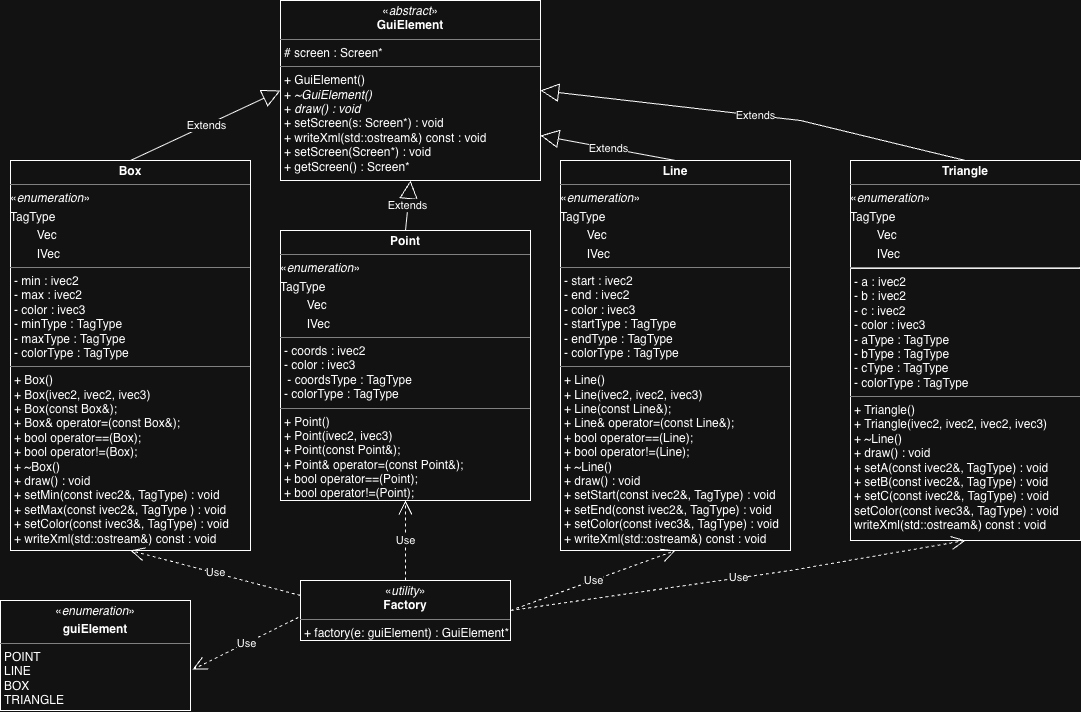

The diagram above was exported from draw.io. Its source (the exported page's mxGraphModel, read from the mxfile embedded in the PNG):
<mxGraphModel dx="1627" dy="1067" grid="1" gridSize="10" guides="1" tooltips="1" connect="1" arrows="1" fold="1" page="1" pageScale="1" pageWidth="850" pageHeight="1100" math="0" shadow="0">
  <root>
    <mxCell id="0" />
    <mxCell id="1" parent="0" />
    <mxCell id="XZ2p1oJ1FLECkO_e50ha-1" parent="1" style="verticalAlign=top;align=left;overflow=fill;html=1;whiteSpace=wrap;" value="&lt;p style=&quot;margin:0px;margin-top:4px;text-align:center;&quot;&gt;&lt;span style=&quot;background-color: transparent; color: light-dark(rgb(0, 0, 0), rgb(255, 255, 255));&quot;&gt;«&lt;/span&gt;&lt;i&gt;abstract&lt;/i&gt;»&lt;br&gt;&lt;b&gt;GuiElement&lt;/b&gt;&lt;/p&gt;&lt;hr size=&quot;1&quot; style=&quot;border-style:solid;&quot;&gt;&lt;p style=&quot;margin:0px;margin-left:4px;&quot;&gt;# screen : Screen*&lt;br&gt;&lt;/p&gt;&lt;hr size=&quot;1&quot; style=&quot;border-style:solid;&quot;&gt;&lt;p style=&quot;margin:0px;margin-left:4px;&quot;&gt;+&amp;nbsp;GuiElement()&lt;br&gt;+&amp;nbsp;&lt;i&gt;~GuiElement()&lt;/i&gt;&lt;/p&gt;&lt;p style=&quot;margin:0px;margin-left:4px;&quot;&gt;+&amp;nbsp;&lt;i&gt;draw()&lt;/i&gt; &lt;i&gt;: void&lt;/i&gt;&lt;/p&gt;&lt;p style=&quot;margin:0px;margin-left:4px;&quot;&gt;+&amp;nbsp;setScreen(s: Screen*) : void&lt;/p&gt;&lt;p style=&quot;margin:0px;margin-left:4px;&quot;&gt;+ writeXml(std::ostream&amp;amp;) const : void&lt;/p&gt;&lt;p style=&quot;margin:0px;margin-left:4px;&quot;&gt;&lt;span style=&quot;white-space: pre; white-space: normal;&quot;&gt;&#09;&#09;&lt;/span&gt;&lt;/p&gt;&lt;p style=&quot;margin:0px;margin-left:4px;&quot;&gt;&lt;span style=&quot;white-space: normal;&quot;&gt;+ setScreen(Screen*) : void&lt;/span&gt;&lt;/p&gt;&lt;p style=&quot;margin:0px;margin-left:4px;&quot;&gt;&lt;span style=&quot;white-space: normal;&quot;&gt;+ getScreen() : Screen*&lt;/span&gt;&lt;/p&gt;&lt;p style=&quot;margin:0px;margin-left:4px;&quot;&gt;&lt;br&gt;&lt;/p&gt;" vertex="1">
      <mxGeometry height="180" width="260" x="300" y="30" as="geometry" />
    </mxCell>
    <mxCell id="R01l86w5ARn_156vYt6Z-6" parent="1" style="verticalAlign=top;align=left;overflow=fill;html=1;whiteSpace=wrap;" value="&lt;p style=&quot;margin:0px;margin-top:4px;text-align:center;&quot;&gt;«&lt;i&gt;enumeration&lt;/i&gt;»&lt;br&gt;&lt;/p&gt;&lt;p style=&quot;margin:0px;margin-top:4px;text-align:center;&quot;&gt;&lt;b&gt;guiElement&lt;/b&gt;&lt;/p&gt;&lt;hr size=&quot;1&quot; style=&quot;border-style:solid;&quot;&gt;&lt;p style=&quot;margin:0px;margin-left:4px;&quot;&gt;POINT&lt;br&gt;LINE&lt;/p&gt;&lt;p style=&quot;margin:0px;margin-left:4px;&quot;&gt;BOX&lt;/p&gt;&lt;p style=&quot;margin:0px;margin-left:4px;&quot;&gt;TRIANGLE&lt;/p&gt;" vertex="1">
      <mxGeometry height="110" width="190" x="20" y="630" as="geometry" />
    </mxCell>
    <mxCell id="R01l86w5ARn_156vYt6Z-7" parent="1" style="verticalAlign=top;align=left;overflow=fill;html=1;whiteSpace=wrap;" value="&lt;p style=&quot;margin:0px;margin-top:4px;text-align:center;&quot;&gt;&lt;span style=&quot;background-color: transparent; color: light-dark(rgb(0, 0, 0), rgb(255, 255, 255));&quot;&gt;«&lt;/span&gt;&lt;i&gt;utility&lt;/i&gt;»&lt;br&gt;&lt;b&gt;Factory&lt;/b&gt;&lt;/p&gt;&lt;hr size=&quot;1&quot; style=&quot;border-style:solid;&quot;&gt;&lt;p style=&quot;margin:0px;margin-left:4px;&quot;&gt;+ factory(e: guiElement) : GuiElement*&lt;br&gt;&lt;br&gt;&lt;/p&gt;&lt;p style=&quot;margin:0px;margin-left:4px;&quot;&gt;&lt;br&gt;&lt;/p&gt;" vertex="1">
      <mxGeometry height="60" width="210" x="320" y="610" as="geometry" />
    </mxCell>
    <mxCell id="R01l86w5ARn_156vYt6Z-9" parent="1" style="verticalAlign=top;align=left;overflow=fill;html=1;whiteSpace=wrap;" value="&lt;p style=&quot;margin:0px;margin-top:4px;text-align:center;&quot;&gt;&lt;b&gt;Box&lt;/b&gt;&lt;/p&gt;&lt;hr size=&quot;1&quot; style=&quot;border-style:solid;&quot;&gt;&lt;p style=&quot;margin: 4px 0px 0px;&quot;&gt;«&lt;i&gt;enumeration&lt;/i&gt;»&lt;/p&gt;&lt;p style=&quot;margin: 4px 0px 0px;&quot;&gt;TagType&lt;/p&gt;&lt;p style=&quot;margin: 4px 0px 0px;&quot;&gt;&lt;span style=&quot;white-space: pre;&quot;&gt;&#09;&lt;/span&gt;Vec&lt;br&gt;&lt;/p&gt;&lt;p style=&quot;margin: 4px 0px 0px;&quot;&gt;&lt;span style=&quot;white-space: pre;&quot;&gt;&#09;&lt;/span&gt;IVec&lt;br&gt;&lt;/p&gt;&lt;hr size=&quot;1&quot; style=&quot;border-style: solid;&quot;&gt;&lt;p style=&quot;margin: 0px 0px 0px 4px;&quot;&gt;&lt;span style=&quot;background-color: transparent; color: light-dark(rgb(0, 0, 0), rgb(255, 255, 255));&quot;&gt;- min : ivec2&lt;/span&gt;&lt;/p&gt;&lt;p style=&quot;margin:0px;margin-left:4px;&quot;&gt;- max : ivec2&lt;/p&gt;&lt;p style=&quot;margin:0px;margin-left:4px;&quot;&gt;- color : ivec3&lt;/p&gt;&lt;p style=&quot;margin:0px;margin-left:4px;&quot;&gt;- minType :&amp;nbsp;&lt;span style=&quot;background-color: transparent; color: light-dark(rgb(0, 0, 0), rgb(255, 255, 255));&quot;&gt;TagType&lt;/span&gt;&lt;/p&gt;&lt;p style=&quot;margin:0px;margin-left:4px;&quot;&gt;&lt;span style=&quot;white-space: normal;&quot;&gt;- maxType :&amp;nbsp;&lt;/span&gt;&lt;span style=&quot;background-color: transparent; color: light-dark(rgb(0, 0, 0), rgb(255, 255, 255));&quot;&gt;TagType&lt;/span&gt;&lt;/p&gt;&lt;p style=&quot;margin:0px;margin-left:4px;&quot;&gt;&lt;span style=&quot;white-space: normal;&quot;&gt;- colorType :&amp;nbsp;&lt;/span&gt;&lt;span style=&quot;background-color: transparent; color: light-dark(rgb(0, 0, 0), rgb(255, 255, 255));&quot;&gt;TagType&lt;/span&gt;&lt;/p&gt;&lt;hr size=&quot;1&quot; style=&quot;border-style:solid;&quot;&gt;&lt;p style=&quot;margin:0px;margin-left:4px;&quot;&gt;+ Box()&lt;/p&gt;&lt;p style=&quot;margin:0px;margin-left:4px;&quot;&gt;+ Box(ivec2, ivec2, ivec3)&lt;/p&gt;&lt;p style=&quot;margin:0px;margin-left:4px;&quot;&gt;+ Box(const Box&amp;amp;);&lt;/p&gt;&lt;p style=&quot;margin:0px;margin-left:4px;&quot;&gt;+ Box&amp;amp; operator=(const Box&amp;amp;);&lt;/p&gt;&lt;p style=&quot;margin:0px;margin-left:4px;&quot;&gt;&lt;span style=&quot;white-space: normal;&quot;&gt;+ bool operator==(Box);&lt;/span&gt;&lt;/p&gt;&lt;p style=&quot;margin:0px;margin-left:4px;&quot;&gt;+ bool operator!=(Box);&lt;/p&gt;&lt;p style=&quot;margin:0px;margin-left:4px;&quot;&gt;+&amp;nbsp;~Box()&lt;/p&gt;&lt;p style=&quot;margin:0px;margin-left:4px;&quot;&gt;+&amp;nbsp;draw() : void&lt;/p&gt;&lt;p style=&quot;margin:0px;margin-left:4px;&quot;&gt;+ setMin(const ivec2&amp;amp;, TagType) : void&lt;/p&gt;&lt;p style=&quot;margin:0px;margin-left:4px;&quot;&gt;&lt;span style=&quot;white-space: normal;&quot;&gt;+ setMax(const ivec2&amp;amp;, TagType ) : void&lt;/span&gt;&lt;/p&gt;&lt;p style=&quot;margin:0px;margin-left:4px;&quot;&gt;&lt;span style=&quot;white-space: normal;&quot;&gt;+ setColor(const ivec3&amp;amp;, TagType) : void&lt;/span&gt;&lt;/p&gt;&lt;p style=&quot;margin:0px;margin-left:4px;&quot;&gt;&lt;span style=&quot;white-space: normal;&quot;&gt;+ writeXml(std::ostream&amp;amp;) const : void&lt;/span&gt;&lt;/p&gt;" vertex="1">
      <mxGeometry height="390" width="240" x="30" y="190" as="geometry" />
    </mxCell>
    <mxCell id="R01l86w5ARn_156vYt6Z-11" parent="1" style="verticalAlign=top;align=left;overflow=fill;html=1;whiteSpace=wrap;" value="&lt;p style=&quot;margin:0px;margin-top:4px;text-align:center;&quot;&gt;&lt;b&gt;Line&lt;/b&gt;&lt;/p&gt;&lt;hr size=&quot;1&quot; style=&quot;border-style:solid;&quot;&gt;&lt;p style=&quot;margin: 4px 0px 0px;&quot;&gt;«&lt;i&gt;enumeration&lt;/i&gt;»&lt;/p&gt;&lt;p style=&quot;margin: 4px 0px 0px;&quot;&gt;TagType&lt;/p&gt;&lt;p style=&quot;margin: 4px 0px 0px;&quot;&gt;&lt;span style=&quot;white-space: pre;&quot;&gt;&#09;&lt;/span&gt;Vec&lt;br&gt;&lt;/p&gt;&lt;p style=&quot;margin: 4px 0px 0px;&quot;&gt;&lt;span style=&quot;white-space: pre;&quot;&gt;&#09;&lt;/span&gt;IVec&lt;/p&gt;&lt;hr size=&quot;1&quot; style=&quot;border-style: solid;&quot;&gt;&lt;p style=&quot;margin: 0px 0px 0px 4px;&quot;&gt;&lt;span style=&quot;background-color: transparent; color: light-dark(rgb(0, 0, 0), rgb(255, 255, 255));&quot;&gt;- start : ivec2&lt;/span&gt;&lt;/p&gt;&lt;p style=&quot;margin:0px;margin-left:4px;&quot;&gt;- end : ivec2&lt;/p&gt;&lt;p style=&quot;margin:0px;margin-left:4px;&quot;&gt;- color : ivec3&lt;/p&gt;&lt;p style=&quot;margin: 0px 0px 0px 4px;&quot;&gt;- startType :&amp;nbsp;&lt;span style=&quot;background-color: transparent; color: light-dark(rgb(0, 0, 0), rgb(255, 255, 255));&quot;&gt;TagType&lt;/span&gt;&lt;/p&gt;&lt;p style=&quot;margin: 0px 0px 0px 4px;&quot;&gt;- endType :&amp;nbsp;&lt;span style=&quot;background-color: transparent; color: light-dark(rgb(0, 0, 0), rgb(255, 255, 255));&quot;&gt;TagType&lt;/span&gt;&lt;/p&gt;&lt;p style=&quot;margin: 0px 0px 0px 4px;&quot;&gt;- colorType :&amp;nbsp;&lt;span style=&quot;background-color: transparent; color: light-dark(rgb(0, 0, 0), rgb(255, 255, 255));&quot;&gt;TagType&lt;/span&gt;&lt;/p&gt;&lt;hr size=&quot;1&quot; style=&quot;border-style:solid;&quot;&gt;&lt;p style=&quot;margin:0px;margin-left:4px;&quot;&gt;+ Line()&lt;/p&gt;&lt;p style=&quot;margin:0px;margin-left:4px;&quot;&gt;+ Line(ivec2, ivec2, ivec3)&lt;/p&gt;&lt;p style=&quot;margin:0px;margin-left:4px;&quot;&gt;+ Line(const Line&amp;amp;);&lt;/p&gt;&lt;p style=&quot;margin:0px;margin-left:4px;&quot;&gt;+ Line&amp;amp; operator=(const Line&amp;amp;);&lt;/p&gt;&lt;p style=&quot;margin:0px;margin-left:4px;&quot;&gt;&lt;span style=&quot;white-space: normal;&quot;&gt;+ bool operator==(Line);&lt;/span&gt;&lt;/p&gt;&lt;p style=&quot;margin:0px;margin-left:4px;&quot;&gt;+ bool operator!=(Line);&lt;/p&gt;&lt;p style=&quot;margin:0px;margin-left:4px;&quot;&gt;+&amp;nbsp;~Line()&lt;/p&gt;&lt;p style=&quot;margin:0px;margin-left:4px;&quot;&gt;+&amp;nbsp;draw() : void&lt;/p&gt;&lt;p style=&quot;margin:0px;margin-left:4px;&quot;&gt;+ setStart(const ivec2&amp;amp;, TagType) : void&lt;/p&gt;&lt;p style=&quot;margin:0px;margin-left:4px;&quot;&gt;&lt;span style=&quot;white-space: normal;&quot;&gt;+ setEnd(const ivec2&amp;amp;, TagType) : void&lt;/span&gt;&lt;/p&gt;&lt;p style=&quot;margin:0px;margin-left:4px;&quot;&gt;&lt;span style=&quot;white-space: normal;&quot;&gt;+ setColor(const ivec3&amp;amp;, TagType) : void&lt;/span&gt;&lt;/p&gt;&lt;p style=&quot;margin:0px;margin-left:4px;&quot;&gt;&lt;span style=&quot;white-space: normal;&quot;&gt;+ writeXml(std::ostream&amp;amp;) const : void&lt;/span&gt;&lt;/p&gt;" vertex="1">
      <mxGeometry height="390" width="230" x="580" y="190" as="geometry" />
    </mxCell>
    <mxCell id="R01l86w5ARn_156vYt6Z-12" parent="1" style="verticalAlign=top;align=left;overflow=fill;html=1;whiteSpace=wrap;" value="&lt;p style=&quot;margin:0px;margin-top:4px;text-align:center;&quot;&gt;&lt;b&gt;Point&lt;/b&gt;&lt;/p&gt;&lt;hr size=&quot;1&quot; style=&quot;border-style:solid;&quot;&gt;&lt;p style=&quot;margin: 4px 0px 0px;&quot;&gt;«&lt;i&gt;enumeration&lt;/i&gt;»&lt;/p&gt;&lt;p style=&quot;margin: 4px 0px 0px;&quot;&gt;TagType&lt;/p&gt;&lt;p style=&quot;margin: 4px 0px 0px;&quot;&gt;&lt;span style=&quot;white-space: pre;&quot;&gt;&#09;&lt;/span&gt;Vec&lt;br&gt;&lt;/p&gt;&lt;p style=&quot;margin: 4px 0px 0px;&quot;&gt;&lt;span style=&quot;white-space: pre;&quot;&gt;&#09;&lt;/span&gt;IVec&lt;/p&gt;&lt;hr size=&quot;1&quot; style=&quot;border-style: solid;&quot;&gt;&lt;p style=&quot;margin: 0px 0px 0px 4px;&quot;&gt;&lt;span style=&quot;background-color: transparent; color: light-dark(rgb(0, 0, 0), rgb(255, 255, 255));&quot;&gt;- coords : ivec2&lt;/span&gt;&lt;/p&gt;&lt;p style=&quot;margin:0px;margin-left:4px;&quot;&gt;- color : ivec3&lt;/p&gt;&lt;p style=&quot;margin:0px;margin-left:4px;&quot;&gt;&amp;nbsp;- coordsType : TagType&lt;/p&gt;&lt;p style=&quot;margin:0px;margin-left:4px;&quot;&gt;&lt;span style=&quot;white-space: normal;&quot;&gt;- colorType :&amp;nbsp;&lt;/span&gt;&lt;span style=&quot;background-color: transparent; color: light-dark(rgb(0, 0, 0), rgb(255, 255, 255));&quot;&gt;TagType&lt;/span&gt;&lt;/p&gt;&lt;hr size=&quot;1&quot; style=&quot;border-style:solid;&quot;&gt;&lt;p style=&quot;margin:0px;margin-left:4px;&quot;&gt;+ Point()&lt;/p&gt;&lt;p style=&quot;margin:0px;margin-left:4px;&quot;&gt;+ Point(ivec2, ivec3)&lt;/p&gt;&lt;p style=&quot;margin:0px;margin-left:4px;&quot;&gt;+ Point(const Point&amp;amp;);&lt;/p&gt;&lt;p style=&quot;margin:0px;margin-left:4px;&quot;&gt;+ Point&amp;amp; operator=(const Point&amp;amp;);&lt;/p&gt;&lt;p style=&quot;margin:0px;margin-left:4px;&quot;&gt;&lt;span style=&quot;white-space: normal;&quot;&gt;+ bool operator==(Point);&lt;/span&gt;&lt;/p&gt;&lt;p style=&quot;margin:0px;margin-left:4px;&quot;&gt;+ bool operator!=(Point);&lt;/p&gt;&lt;p style=&quot;margin:0px;margin-left:4px;&quot;&gt;+&amp;nbsp;~Point()&lt;/p&gt;&lt;p style=&quot;margin:0px;margin-left:4px;&quot;&gt;+&amp;nbsp;draw() : void&lt;/p&gt;&lt;p style=&quot;margin:0px;margin-left:4px;&quot;&gt;+ setCoords(const ivec2&amp;amp;, TagType) : void&lt;/p&gt;&lt;p style=&quot;margin:0px;margin-left:4px;&quot;&gt;&lt;span style=&quot;white-space: normal;&quot;&gt;+ setColor(const ivec3&amp;amp;, TagType) : void&lt;/span&gt;&lt;/p&gt;&lt;p style=&quot;margin:0px;margin-left:4px;&quot;&gt;&lt;span style=&quot;white-space: normal;&quot;&gt;+ writeXml(std::ostream&amp;amp;) const : void&lt;/span&gt;&lt;/p&gt;" vertex="1">
      <mxGeometry height="270" width="250" x="300" y="260" as="geometry" />
    </mxCell>
    <mxCell id="R01l86w5ARn_156vYt6Z-13" edge="1" parent="1" source="R01l86w5ARn_156vYt6Z-9" style="endArrow=block;endSize=16;endFill=0;html=1;rounded=0;exitX=0.5;exitY=0;exitDx=0;exitDy=0;entryX=0;entryY=0.5;entryDx=0;entryDy=0;" target="XZ2p1oJ1FLECkO_e50ha-1" value="Extends">
      <mxGeometry relative="1" width="160" as="geometry">
        <mxPoint x="150" y="170" as="sourcePoint" />
        <mxPoint x="310" y="170" as="targetPoint" />
      </mxGeometry>
    </mxCell>
    <mxCell id="R01l86w5ARn_156vYt6Z-14" edge="1" parent="1" source="R01l86w5ARn_156vYt6Z-11" style="endArrow=block;endSize=16;endFill=0;html=1;rounded=0;entryX=1;entryY=0.75;entryDx=0;entryDy=0;exitX=0.5;exitY=0;exitDx=0;exitDy=0;" target="XZ2p1oJ1FLECkO_e50ha-1" value="Extends">
      <mxGeometry relative="1" width="160" as="geometry">
        <mxPoint x="425" y="240" as="sourcePoint" />
        <mxPoint x="425" y="200" as="targetPoint" />
      </mxGeometry>
    </mxCell>
    <mxCell id="R01l86w5ARn_156vYt6Z-15" edge="1" parent="1" source="R01l86w5ARn_156vYt6Z-12" style="endArrow=block;endSize=16;endFill=0;html=1;rounded=0;exitX=0.5;exitY=0;exitDx=0;exitDy=0;entryX=0.5;entryY=1;entryDx=0;entryDy=0;" target="XZ2p1oJ1FLECkO_e50ha-1" value="Extends">
      <mxGeometry relative="1" width="160" as="geometry">
        <mxPoint x="710" y="220" as="sourcePoint" />
        <mxPoint x="530" y="220" as="targetPoint" />
      </mxGeometry>
    </mxCell>
    <mxCell id="R01l86w5ARn_156vYt6Z-17" edge="1" parent="1" source="R01l86w5ARn_156vYt6Z-7" style="endArrow=open;endSize=12;dashed=1;html=1;rounded=0;exitX=0;exitY=0.25;exitDx=0;exitDy=0;entryX=0.5;entryY=1;entryDx=0;entryDy=0;" target="R01l86w5ARn_156vYt6Z-9" value="Use">
      <mxGeometry relative="1" width="160" as="geometry">
        <mxPoint x="90" y="539.5" as="sourcePoint" />
        <mxPoint x="130" y="540" as="targetPoint" />
      </mxGeometry>
    </mxCell>
    <mxCell id="R01l86w5ARn_156vYt6Z-20" edge="1" parent="1" source="R01l86w5ARn_156vYt6Z-7" style="endArrow=open;endSize=12;dashed=1;html=1;rounded=0;exitX=1;exitY=0.5;exitDx=0;exitDy=0;entryX=0.5;entryY=1;entryDx=0;entryDy=0;" target="R01l86w5ARn_156vYt6Z-11" value="Use">
      <mxGeometry relative="1" width="160" as="geometry">
        <mxPoint x="675" y="590" as="sourcePoint" />
        <mxPoint x="620" y="580" as="targetPoint" />
      </mxGeometry>
    </mxCell>
    <mxCell id="R01l86w5ARn_156vYt6Z-21" edge="1" parent="1" source="R01l86w5ARn_156vYt6Z-7" style="endArrow=open;endSize=12;dashed=1;html=1;rounded=0;exitX=0.5;exitY=0;exitDx=0;exitDy=0;entryX=0.5;entryY=1;entryDx=0;entryDy=0;" target="R01l86w5ARn_156vYt6Z-12" value="Use">
      <mxGeometry relative="1" width="160" as="geometry">
        <mxPoint x="370" y="440" as="sourcePoint" />
        <mxPoint x="530" y="440" as="targetPoint" />
      </mxGeometry>
    </mxCell>
    <mxCell id="R01l86w5ARn_156vYt6Z-22" edge="1" parent="1" source="R01l86w5ARn_156vYt6Z-7" style="endArrow=open;endSize=12;dashed=1;html=1;rounded=0;entryX=1.011;entryY=0.627;entryDx=0;entryDy=0;entryPerimeter=0;exitX=-0.01;exitY=0.617;exitDx=0;exitDy=0;exitPerimeter=0;" target="R01l86w5ARn_156vYt6Z-6" value="Use">
      <mxGeometry relative="1" width="160" as="geometry">
        <mxPoint x="260" y="650" as="sourcePoint" />
        <mxPoint x="280" y="539.5" as="targetPoint" />
      </mxGeometry>
    </mxCell>
    <mxCell id="Fd8plu0szC_S9JAQgglx-1" parent="1" style="verticalAlign=top;align=left;overflow=fill;html=1;whiteSpace=wrap;" value="&lt;p style=&quot;margin:0px;margin-top:4px;text-align:center;&quot;&gt;&lt;b&gt;Triangle&lt;/b&gt;&lt;/p&gt;&lt;hr size=&quot;1&quot; style=&quot;border-style:solid;&quot;&gt;&lt;p style=&quot;margin: 4px 0px 0px;&quot;&gt;«&lt;i&gt;enumeration&lt;/i&gt;»&lt;/p&gt;&lt;p style=&quot;margin: 4px 0px 0px;&quot;&gt;TagType&lt;/p&gt;&lt;p style=&quot;margin: 4px 0px 0px;&quot;&gt;&lt;span style=&quot;white-space: pre;&quot;&gt;&#09;&lt;/span&gt;Vec&lt;br&gt;&lt;/p&gt;&lt;p style=&quot;margin: 4px 0px 0px;&quot;&gt;&lt;span style=&quot;white-space: pre;&quot;&gt;&#09;&lt;/span&gt;IVec&lt;/p&gt;&lt;hr&gt;&lt;p style=&quot;margin:0px;margin-left:4px;&quot;&gt;&lt;span style=&quot;background-color: transparent; color: light-dark(rgb(0, 0, 0), rgb(255, 255, 255));&quot;&gt;- a : ivec2&lt;/span&gt;&lt;/p&gt;&lt;p style=&quot;margin:0px;margin-left:4px;&quot;&gt;- b : ivec2&lt;/p&gt;&lt;p style=&quot;margin:0px;margin-left:4px;&quot;&gt;- c : ivec2&lt;/p&gt;&lt;p style=&quot;margin:0px;margin-left:4px;&quot;&gt;- color : ivec3&lt;br&gt;&lt;/p&gt;&lt;p style=&quot;margin:0px;margin-left:4px;&quot;&gt;-&amp;nbsp;&lt;span style=&quot;background-color: transparent;&quot;&gt;aType : TagType&lt;/span&gt;&lt;/p&gt;&lt;p style=&quot;margin:0px;margin-left:4px;&quot;&gt;&lt;span style=&quot;white-space: normal;&quot;&gt;- bType : TagType&lt;/span&gt;&lt;/p&gt;&lt;p style=&quot;margin:0px;margin-left:4px;&quot;&gt;- cType : TagType&lt;/p&gt;&lt;p style=&quot;margin:0px;margin-left:4px;&quot;&gt;&lt;span style=&quot;white-space: normal;&quot;&gt;- colorType : TagType&lt;/span&gt;&lt;/p&gt;&lt;hr size=&quot;1&quot; style=&quot;border-style:solid;&quot;&gt;&lt;p style=&quot;margin:0px;margin-left:4px;&quot;&gt;+ Triangle()&lt;/p&gt;&lt;p style=&quot;margin:0px;margin-left:4px;&quot;&gt;+ Triangle(ivec2, ivec2, ivec2, ivec3)&lt;/p&gt;&lt;p style=&quot;margin:0px;margin-left:4px;&quot;&gt;&lt;span style=&quot;background-color: transparent; color: light-dark(rgb(0, 0, 0), rgb(255, 255, 255));&quot;&gt;+&amp;nbsp;~Line()&lt;/span&gt;&lt;/p&gt;&lt;p style=&quot;margin:0px;margin-left:4px;&quot;&gt;+&amp;nbsp;draw() : void&lt;/p&gt;&lt;p style=&quot;margin:0px;margin-left:4px;&quot;&gt;+ setA(const ivec2&amp;amp;, TagType) : void&lt;/p&gt;&lt;p style=&quot;margin:0px;margin-left:4px;&quot;&gt;&lt;span style=&quot;white-space: normal;&quot;&gt;+ setB(const ivec2&amp;amp;, TagType) : void&lt;/span&gt;&lt;/p&gt;&lt;p style=&quot;margin:0px;margin-left:4px;&quot;&gt;+ setC(const ivec2&amp;amp;, TagType) : void&lt;/p&gt;&lt;p style=&quot;margin:0px;margin-left:4px;&quot;&gt;&lt;span style=&quot;white-space: normal;&quot;&gt;setColor(const ivec3&amp;amp;, TagType) : void&lt;/span&gt;&lt;/p&gt;&lt;p style=&quot;margin:0px;margin-left:4px;&quot;&gt;&lt;span style=&quot;white-space: normal;&quot;&gt;writeXml(std::ostream&amp;amp;) const : void&lt;/span&gt;&lt;/p&gt;" vertex="1">
      <mxGeometry height="380" width="230" x="870" y="190" as="geometry" />
    </mxCell>
    <mxCell id="Fd8plu0szC_S9JAQgglx-2" edge="1" parent="1" source="R01l86w5ARn_156vYt6Z-7" style="endArrow=open;endSize=12;dashed=1;html=1;rounded=0;exitX=1;exitY=0.5;exitDx=0;exitDy=0;entryX=0.5;entryY=1;entryDx=0;entryDy=0;" target="Fd8plu0szC_S9JAQgglx-1" value="Use">
      <mxGeometry relative="1" width="160" as="geometry">
        <Array as="points">
          <mxPoint x="810" y="600" />
        </Array>
        <mxPoint x="590" y="670" as="sourcePoint" />
        <mxPoint x="755" y="530" as="targetPoint" />
      </mxGeometry>
    </mxCell>
    <mxCell id="Fd8plu0szC_S9JAQgglx-3" edge="1" parent="1" source="Fd8plu0szC_S9JAQgglx-1" style="endArrow=block;endSize=16;endFill=0;html=1;rounded=0;exitX=0.5;exitY=0;exitDx=0;exitDy=0;" value="Extends">
      <mxGeometry relative="1" width="160" as="geometry">
        <Array as="points">
          <mxPoint x="820" y="150" />
        </Array>
        <mxPoint x="1045" y="220" as="sourcePoint" />
        <mxPoint x="560" y="120" as="targetPoint" />
      </mxGeometry>
    </mxCell>
  </root>
</mxGraphModel>